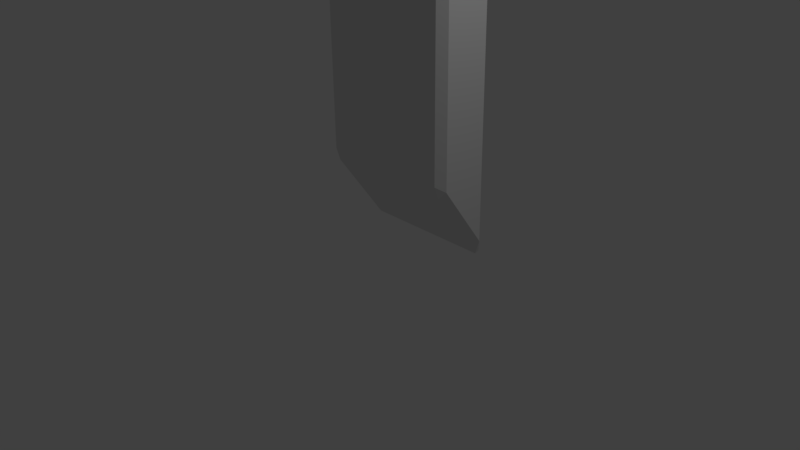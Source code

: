 # Source: enemy.blend  (saved by Blender 2.77.0; exported with 4.5.12 LTS)
import bpy
from mathutils import Matrix  # noqa: F401  (used for matrix-valued properties, if any)

bpy.ops.wm.read_factory_settings(use_empty=True)
scene = bpy.context.scene
scene.name = 'Scene'

# ---- collections
col_collection_1 = bpy.data.collections.new('Collection 1'); scene.collection.children.link(col_collection_1)

# ---- materials (node trees are filled in below, after node groups)
mat_material = bpy.data.materials.new('Material')
mat_material.alpha_threshold = 0.0
mat_material.use_transparent_shadow = False
mat_material.roughness = 0.5
mat_material.line_color = (0.0, 0.0, 0.0, 1.0)

# ---- material node trees

# ---- world
world_world = bpy.data.worlds.new('World'); scene.world = world_world
world_world.color = (0.05088, 0.05088, 0.05088)
world_world.use_sun_shadow = False
world_world.sun_shadow_jitter_overblur = 0.0
world_world.cycles.sampling_method = 'MANUAL'

# ---- cameras
cam_camera = bpy.data.cameras.new('Camera')
cam_camera.clip_end = 100.0
cam_camera.lens = 35.0
cam_camera.sensor_width = 32.0
cam_camera.sensor_height = 18.0
cam_camera.ortho_scale = 7.314
cam_camera.dof.focus_distance = 0.0
cam_camera.dof.aperture_fstop = 128.0

# ---- lights
light_lamp = bpy.data.lights.new('Lamp', 'POINT')
light_lamp.transmission_factor = 0.0
light_lamp.cutoff_distance = 30.0
light_lamp.energy = 100.0
light_lamp.shadow_buffer_clip_start = 1.001
light_lamp.shadow_soft_size = 0.1
light_lamp.shadow_maximum_resolution = 0.006
light_lamp.use_absolute_resolution = True

# ---- meshes
me_cube = bpy.data.meshes.new('Cube')
me_cube.from_pydata([(0.9, 0.942, 4.091), (1.0, 0.9, 3.977), (0.9, 1.0, 3.909), (0.9, 0.942, 0.0007272), (0.9, 1.0, 0.01926), (1.0, 0.9, 0.2322), (1.0, 0.2887, 4.836), (0.9, 0.2467, 5.067), (0.9, 0.1887, 5.049), (0.9, 0.2467, 0.9776), (1.0, 0.2887, 1.091), (0.9, 0.1887, 1.159), (-0.9, 1.0, 3.909), (-1.0, 0.9, 3.977), (-0.9, 0.942, 4.091), (-0.9, 1.0, 0.01926), (-0.9, 0.942, 0.0007272), (-1.0, 0.9, 0.2322), (-0.9, 0.2467, 5.067), (-1.0, 0.2887, 4.836), (-0.9, 0.1887, 5.049), (-0.9, 0.2467, 0.9776), (-0.9, 0.1887, 1.159), (-1.0, 0.2887, 1.091)], [], [(8, 20, 22, 11), (1, 6, 10, 5), (12, 2, 4, 15), (19, 13, 17, 23), (21, 16, 3, 9), (0, 1, 2), (3, 4, 5), (6, 7, 8), (9, 10, 11), (12, 13, 14), (15, 16, 17), (18, 19, 20), (21, 22, 23), (21, 9, 11, 22), (8, 11, 10, 6), (3, 16, 15, 4), (7, 18, 20, 8), (14, 0, 2, 12), (22, 20, 19, 23), (1, 5, 4, 2), (18, 14, 13, 19), (16, 21, 23, 17), (12, 15, 17, 13), (0, 7, 6, 1), (9, 3, 5, 10), (7, 0, 14, 18)])
_uv = me_cube.uv_layers.new(name='UVMap')
_uv.uv.foreach_set('vector', [0.2543, 0.5057, 0.4228, 0.5057, 0.4228, 0.8698, 0.2543, 0.8698, 0.2404, 0.383, 0.2419, 0.4765, 0.01399, 0.2165, 0.0125, 0.123, 0.4228, 0.3699, 0.2543, 0.3699, 0.2543, 0.005781, 0.4228, 0.005781, 0.4352, 0.4765, 0.4367, 0.383, 0.6646, 0.123, 0.6631, 0.2165, 0.4228, 0.8877, 0.4228, 0.9999, 0.2543, 0.9999, 0.2543, 0.8877, 0.2543, 0.3878, 0.2404, 0.383, 0.2476, 0.3701, 8.227e-05, 0.0995, 0.006681, 0.09703, 0.0125, 0.123, 0.2419, 0.4765, 0.2543, 0.5, 0.2477, 0.5025, 8.229e-05, 0.2117, 0.01399, 0.2165, 0.006814, 0.2294, 0.4295, 0.3701, 0.4367, 0.383, 0.4228, 0.3878, 0.6704, 0.09703, 0.677, 0.09949, 0.6646, 0.123, 0.4228, 0.5, 0.4352, 0.4765, 0.4294, 0.5025, 0.677, 0.2117, 0.6703, 0.2294, 0.6631, 0.2165, 0.4228, 0.8877, 0.2543, 0.8877, 0.2543, 0.8698, 0.4228, 0.8698, 0.2477, 0.5025, 0.006814, 0.2294, 0.01399, 0.2165, 0.2419, 0.4765, 0.2543, 8.262e-05, 0.4228, 8.227e-05, 0.4228, 0.005781, 0.2543, 0.005781, 0.2543, 0.5, 0.4228, 0.5, 0.4228, 0.5057, 0.2543, 0.5057, 0.4228, 0.3878, 0.2543, 0.3878, 0.2543, 0.3699, 0.4228, 0.3699, 0.6703, 0.2294, 0.4294, 0.5025, 0.4352, 0.4765, 0.6631, 0.2165, 0.2404, 0.383, 0.0125, 0.123, 0.006681, 0.09703, 0.2476, 0.3701, 0.4228, 0.5, 0.4228, 0.3878, 0.4367, 0.383, 0.4352, 0.4765, 0.677, 0.09949, 0.677, 0.2117, 0.6631, 0.2165, 0.6646, 0.123, 0.4295, 0.3701, 0.6704, 0.09703, 0.6646, 0.123, 0.4367, 0.383, 0.2543, 0.3878, 0.2543, 0.5, 0.2419, 0.4765, 0.2404, 0.383, 8.229e-05, 0.2117, 8.227e-05, 0.0995, 0.0125, 0.123, 0.01399, 0.2165, 0.2543, 0.5, 0.2543, 0.3878, 0.4228, 0.3878, 0.4228, 0.5])
me_cube.materials.append(mat_material)
me_cube.use_remesh_preserve_volume = False
me_cube.use_remesh_preserve_attributes = False
me_cube.use_mirror_vertex_groups = False
me_cube.update()

# ---- objects
ob_cube = bpy.data.objects.new('Cube', me_cube)
ob_lamp = bpy.data.objects.new('Lamp', light_lamp)
ob_camera = bpy.data.objects.new('Camera', cam_camera)

# ---- transforms, parenting, visibility, modifiers, constraints
ob_cube.location = (0.0, 0.0, 0.0)
ob_cube.lock_rotations_4d = False
ob_cube.empty_display_type = 'ARROWS'
ob_cube.lineart.crease_threshold = 0.0
ob_lamp.location = (4.076, 1.005, 5.904)
ob_lamp.rotation_euler = (0.6503, 0.05522, 1.866)
ob_lamp.lock_rotations_4d = False
ob_lamp.empty_display_type = 'ARROWS'
ob_lamp.color = (0.0, 0.0, 0.0, 0.0)
ob_lamp.lineart.crease_threshold = 0.0
ob_camera.location = (7.481, -6.508, 5.344)
ob_camera.rotation_euler = (1.109, 0.01082, 0.8149)
ob_camera.lock_rotations_4d = False
ob_camera.empty_display_type = 'ARROWS'
ob_camera.color = (0.0, 0.0, 0.0, 0.0)
ob_camera.display_type = 'WIRE'
ob_camera.lineart.crease_threshold = 0.0

# ---- collection membership
col_collection_1.objects.link(ob_cube)
col_collection_1.objects.link(ob_lamp)
col_collection_1.objects.link(ob_camera)

# ---- scene / render settings (as saved in the file)
scene.camera = ob_camera
scene.frame_start = 1; scene.frame_end = 250; scene.frame_set(1)
scene.render.engine = 'BLENDER_EEVEE_NEXT'
scene.render.resolution_percentage = 50
scene.render.dither_intensity = 0.0
scene.cycles.use_denoising = False
scene.cycles.samples = 128
scene.cycles.sampling_pattern = 'TABULATED_SOBOL'
scene.cycles.light_sampling_threshold = 0.0
scene.cycles.use_adaptive_sampling = False
scene.cycles.use_light_tree = False
scene.cycles.blur_glossy = 0.0
scene.cycles.sample_clamp_indirect = 0.0
scene.view_settings.view_transform = 'Standard'
bpy.context.view_layer.update()
